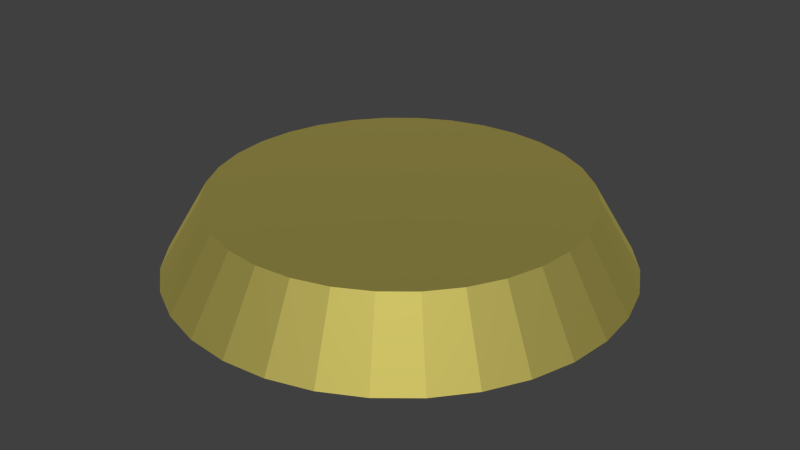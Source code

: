 # Source: podest.blend  (saved by Blender 2.75.0; exported with 4.5.12 LTS)
import bpy
from mathutils import Matrix  # noqa: F401  (used for matrix-valued properties, if any)

bpy.ops.wm.read_factory_settings(use_empty=True)
scene = bpy.context.scene
scene.name = 'Scene'

# ---- collections
col_collection_1 = bpy.data.collections.new('Collection 1'); scene.collection.children.link(col_collection_1)

# ---- materials (node trees are filled in below, after node groups)
mat_material_001 = bpy.data.materials.new('Material.001')
mat_material_001.alpha_threshold = 0.0
mat_material_001.roughness = 0.5

# ---- material node trees
mat_material_001.use_nodes = True; mat_material_001.node_tree.nodes.clear()
_N = mat_material_001.node_tree.nodes; _L = mat_material_001.node_tree.links
n0 = _N.new('ShaderNodeOutputMaterial'); n0.name = 'Material Output'; n0.location = (300, 300)
n1 = _N.new('ShaderNodeBsdfAnisotropic'); n1.name = 'Glossy BSDF'; n1.location = (10, 300)
n1.distribution = 'GGX'
n1.inputs[0].default_value = (0.8, 0.691, 0.1703, 1.0)
n1.inputs[1].default_value = 0.7472
_L.new(n1.outputs[0], n0.inputs[0])
n0.is_active_output = True

# ---- world
world_world = bpy.data.worlds.new('World'); scene.world = world_world
world_world.color = (0.05088, 0.05088, 0.05088)
world_world.use_sun_shadow = False
world_world.sun_shadow_jitter_overblur = 0.0
world_world.cycles.sampling_method = 'MANUAL'
world_world.cycles.sample_map_resolution = 256

# ---- meshes
me_circle = bpy.data.meshes.new('Circle')
me_circle.from_pydata([(0.0, 1.0, 0.0), (-0.1951, 0.9808, 0.0), (-0.3827, 0.9239, 0.0), (-0.5556, 0.8315, 0.0), (-0.7071, 0.7071, 0.0), (-0.8315, 0.5556, 0.0), (-0.9239, 0.3827, 0.0), (-0.9808, 0.1951, 0.0), (-1.0, 7.55e-08, 0.0), (-0.9808, -0.1951, 0.0), (-0.9239, -0.3827, 0.0), (-0.8315, -0.5556, 0.0), (-0.7071, -0.7071, 0.0), (-0.5556, -0.8315, 0.0), (-0.3827, -0.9239, 0.0), (-0.1951, -0.9808, 0.0), (3.258e-07, -1.0, 0.0), (0.1951, -0.9808, 0.0), (0.3827, -0.9239, 0.0), (0.5556, -0.8315, 0.0), (0.7071, -0.7071, 0.0), (0.8315, -0.5556, 0.0), (0.9239, -0.3827, 0.0), (0.9808, -0.1951, 0.0), (1.0, 9.656e-07, 0.0), (0.9808, 0.1951, 0.0), (0.9239, 0.3827, 0.0), (0.8315, 0.5556, 0.0), (0.7071, 0.7071, 0.0), (0.5556, 0.8315, 0.0), (0.3827, 0.9239, 0.0), (0.1951, 0.9808, 0.0), (0.0, 1.0, 0.0), (-0.1951, 0.9808, 0.0), (-0.3827, 0.9239, 0.0), (-0.5556, 0.8315, 0.0), (-0.7071, 0.7071, 0.0), (-0.8315, 0.5556, 0.0), (-0.9239, 0.3827, 0.0), (-0.9808, 0.1951, 0.0), (-1.0, 7.55e-08, 0.0), (-0.9808, -0.1951, 0.0), (-0.9239, -0.3827, 0.0), (-0.8315, -0.5556, 0.0), (-0.7071, -0.7071, 0.0), (-0.5556, -0.8315, 0.0), (-0.3827, -0.9239, 0.0), (-0.1951, -0.9808, 0.0), (3.258e-07, -1.0, 0.0), (0.1951, -0.9808, 0.0), (0.3827, -0.9239, 0.0), (0.5556, -0.8315, 0.0), (0.7071, -0.7071, 0.0), (0.8315, -0.5556, 0.0), (0.9239, -0.3827, 0.0), (0.9808, -0.1951, 0.0), (1.0, 9.656e-07, 0.0), (0.9808, 0.1951, 0.0), (0.9239, 0.3827, 0.0), (0.8315, 0.5556, 0.0), (0.7071, 0.7071, 0.0), (0.5556, 0.8315, 0.0), (0.3827, 0.9239, 0.0), (0.1951, 0.9808, 0.0), (1.187e-07, 1.0, 0.0), (-0.1951, 0.9808, 0.0), (-0.3827, 0.9239, 0.0), (-0.5556, 0.8315, 0.0), (-0.7071, 0.7071, 0.0), (-0.8315, 0.5556, 0.0), (-0.9239, 0.3827, 0.0), (-0.9808, 0.1951, 0.0), (-1.0, -2.095e-07, 0.0), (-0.9808, -0.1951, 0.0), (-0.9239, -0.3827, 0.0), (-0.8315, -0.5556, 0.0), (-0.7071, -0.7071, 0.0), (-0.5556, -0.8315, 0.0), (-0.3827, -0.9239, 0.0), (-0.1951, -0.9808, 0.0), (4.446e-07, -1.0, 0.0), (0.1951, -0.9808, 0.0), (0.3827, -0.9239, 0.0), (0.5556, -0.8315, 0.0), (0.7071, -0.7071, 0.0), (0.8315, -0.5556, 0.0), (0.9239, -0.3827, 0.0), (0.9808, -0.1951, 0.0), (1.0, 6.806e-07, 0.0), (0.9808, 0.1951, 0.0), (0.9239, 0.3827, 0.0), (0.8315, 0.5556, 0.0), (0.7071, 0.7071, 0.0), (0.5556, 0.8315, 0.0), (0.3827, 0.9239, 0.0), (0.1951, 0.9808, 0.0), (9.454e-08, 0.813, 0.3138), (-0.1586, 0.7974, 0.3138), (-0.3111, 0.7511, 0.3138), (-0.4517, 0.676, 0.3138), (-0.5749, 0.5749, 0.3138), (-0.676, 0.4517, 0.3138), (-0.7511, 0.3111, 0.3138), (-0.7974, 0.1586, 0.3138), (-0.813, -1.63e-07, 0.3138), (-0.7974, -0.1586, 0.3138), (-0.7511, -0.3111, 0.3138), (-0.676, -0.4517, 0.3138), (-0.5749, -0.5749, 0.3138), (-0.4517, -0.676, 0.3138), (-0.3111, -0.7511, 0.3138), (-0.1586, -0.7974, 0.3138), (3.594e-07, -0.813, 0.3138), (0.1586, -0.7974, 0.3138), (0.3111, -0.7511, 0.3138), (0.4517, -0.676, 0.3138), (0.5749, -0.5749, 0.3138), (0.676, -0.4517, 0.3138), (0.7511, -0.3111, 0.3138), (0.7974, -0.1586, 0.3138), (0.813, 5.607e-07, 0.3138), (0.7974, 0.1586, 0.3138), (0.7511, 0.3111, 0.3138), (0.676, 0.4517, 0.3138), (0.5749, 0.5749, 0.3138), (0.4517, 0.676, 0.3138), (0.3111, 0.7511, 0.3138), (0.1586, 0.7974, 0.3138), (9.454e-08, 0.813, 0.3138), (-0.1586, 0.7974, 0.3138), (-0.3111, 0.7511, 0.3138), (-0.4517, 0.676, 0.3138), (-0.5749, 0.5749, 0.3138), (-0.676, 0.4517, 0.3138), (-0.7511, 0.3111, 0.3138), (-0.7974, 0.1586, 0.3138), (-0.813, -1.63e-07, 0.3138), (-0.7974, -0.1586, 0.3138), (-0.7511, -0.3111, 0.3138), (-0.676, -0.4517, 0.3138), (-0.5749, -0.5749, 0.3138), (-0.4517, -0.676, 0.3138), (-0.3111, -0.7511, 0.3138), (-0.1586, -0.7974, 0.3138), (3.594e-07, -0.813, 0.3138), (0.1586, -0.7974, 0.3138), (0.3111, -0.7511, 0.3138), (0.4517, -0.676, 0.3138), (0.5749, -0.5749, 0.3138), (0.676, -0.4517, 0.3138), (0.7511, -0.3111, 0.3138), (0.7974, -0.1586, 0.3138), (0.813, 5.607e-07, 0.3138), (0.7974, 0.1586, 0.3138), (0.7511, 0.3111, 0.3138), (0.676, 0.4517, 0.3138), (0.5749, 0.5749, 0.3138), (0.4517, 0.676, 0.3138), (0.3111, 0.7511, 0.3138), (0.1586, 0.7974, 0.3138), (9.454e-08, 0.813, 0.3138), (-0.1586, 0.7974, 0.3138), (-0.3111, 0.7511, 0.3138), (-0.4517, 0.676, 0.3138), (-0.5749, 0.5749, 0.3138), (-0.676, 0.4517, 0.3138), (-0.7511, 0.3111, 0.3138), (-0.7974, 0.1586, 0.3138), (-0.813, -1.63e-07, 0.3138), (-0.7974, -0.1586, 0.3138), (-0.7511, -0.3111, 0.3138), (-0.676, -0.4517, 0.3138), (-0.5749, -0.5749, 0.3138), (-0.4517, -0.676, 0.3138), (-0.3111, -0.7511, 0.3138), (-0.1586, -0.7974, 0.3138), (3.594e-07, -0.813, 0.3138), (0.1586, -0.7974, 0.3138), (0.3111, -0.7511, 0.3138), (0.4517, -0.676, 0.3138), (0.5749, -0.5749, 0.3138), (0.676, -0.4517, 0.3138), (0.7511, -0.3111, 0.3138), (0.7974, -0.1586, 0.3138), (0.813, 5.607e-07, 0.3138), (0.7974, 0.1586, 0.3138), (0.7511, 0.3111, 0.3138), (0.676, 0.4517, 0.3138), (0.5749, 0.5749, 0.3138), (0.4517, 0.676, 0.3138), (0.3111, 0.7511, 0.3138), (0.1586, 0.7974, 0.3138)], [], [(1, 0, 31, 30, 29, 28, 27, 26, 25, 24, 23, 22, 21, 20, 19, 18, 17, 16, 15, 14, 13, 12, 11, 10, 9, 8, 7, 6, 5, 4, 3, 2), (39, 40, 72, 71), (12, 13, 45, 44), (26, 27, 59, 58), (13, 14, 46, 45), (0, 1, 33, 32), (27, 28, 60, 59), (14, 15, 47, 46), (1, 2, 34, 33), (28, 29, 61, 60), (15, 16, 48, 47), (2, 3, 35, 34), (29, 30, 62, 61), (16, 17, 49, 48), (3, 4, 36, 35), (30, 31, 63, 62), (17, 18, 50, 49), (4, 5, 37, 36), (31, 0, 32, 63), (18, 19, 51, 50), (5, 6, 38, 37), (19, 20, 52, 51), (6, 7, 39, 38), (20, 21, 53, 52), (7, 8, 40, 39), (21, 22, 54, 53), (8, 9, 41, 40), (22, 23, 55, 54), (9, 10, 42, 41), (23, 24, 56, 55), (10, 11, 43, 42), (24, 25, 57, 56), (11, 12, 44, 43), (25, 26, 58, 57), (93, 94, 126, 125), (53, 54, 86, 85), (40, 41, 73, 72), (54, 55, 87, 86), (41, 42, 74, 73), (55, 56, 88, 87), (42, 43, 75, 74), (56, 57, 89, 88), (43, 44, 76, 75), (57, 58, 90, 89), (44, 45, 77, 76), (58, 59, 91, 90), (45, 46, 78, 77), (32, 33, 65, 64), (59, 60, 92, 91), (46, 47, 79, 78), (33, 34, 66, 65), (60, 61, 93, 92), (47, 48, 80, 79), (34, 35, 67, 66), (61, 62, 94, 93), (48, 49, 81, 80), (35, 36, 68, 67), (62, 63, 95, 94), (49, 50, 82, 81), (36, 37, 69, 68), (63, 32, 64, 95), (50, 51, 83, 82), (37, 38, 70, 69), (51, 52, 84, 83), (38, 39, 71, 70), (52, 53, 85, 84), (115, 116, 148, 147), (80, 81, 113, 112), (67, 68, 100, 99), (94, 95, 127, 126), (81, 82, 114, 113), (68, 69, 101, 100), (95, 64, 96, 127), (82, 83, 115, 114), (69, 70, 102, 101), (83, 84, 116, 115), (70, 71, 103, 102), (84, 85, 117, 116), (71, 72, 104, 103), (85, 86, 118, 117), (72, 73, 105, 104), (86, 87, 119, 118), (73, 74, 106, 105), (87, 88, 120, 119), (74, 75, 107, 106), (88, 89, 121, 120), (75, 76, 108, 107), (89, 90, 122, 121), (76, 77, 109, 108), (90, 91, 123, 122), (77, 78, 110, 109), (64, 65, 97, 96), (91, 92, 124, 123), (78, 79, 111, 110), (65, 66, 98, 97), (92, 93, 125, 124), (79, 80, 112, 111), (66, 67, 99, 98), (150, 151, 183, 182), (102, 103, 135, 134), (116, 117, 149, 148), (103, 104, 136, 135), (117, 118, 150, 149), (104, 105, 137, 136), (118, 119, 151, 150), (105, 106, 138, 137), (119, 120, 152, 151), (106, 107, 139, 138), (120, 121, 153, 152), (107, 108, 140, 139), (121, 122, 154, 153), (108, 109, 141, 140), (122, 123, 155, 154), (109, 110, 142, 141), (96, 97, 129, 128), (123, 124, 156, 155), (110, 111, 143, 142), (97, 98, 130, 129), (124, 125, 157, 156), (111, 112, 144, 143), (98, 99, 131, 130), (125, 126, 158, 157), (112, 113, 145, 144), (99, 100, 132, 131), (126, 127, 159, 158), (113, 114, 146, 145), (100, 101, 133, 132), (127, 96, 128, 159), (114, 115, 147, 146), (101, 102, 134, 133), (161, 162, 163, 164, 165, 166, 167, 168, 169, 170, 171, 172, 173, 174, 175, 176, 177, 178, 179, 180, 181, 182, 183, 184, 185, 186, 187, 188, 189, 190, 191, 160), (137, 138, 170, 169), (151, 152, 184, 183), (138, 139, 171, 170), (152, 153, 185, 184), (139, 140, 172, 171), (153, 154, 186, 185), (140, 141, 173, 172), (154, 155, 187, 186), (141, 142, 174, 173), (128, 129, 161, 160), (155, 156, 188, 187), (142, 143, 175, 174), (129, 130, 162, 161), (156, 157, 189, 188), (143, 144, 176, 175), (130, 131, 163, 162), (157, 158, 190, 189), (144, 145, 177, 176), (131, 132, 164, 163), (158, 159, 191, 190), (145, 146, 178, 177), (132, 133, 165, 164), (159, 128, 160, 191), (146, 147, 179, 178), (133, 134, 166, 165), (147, 148, 180, 179), (134, 135, 167, 166), (148, 149, 181, 180), (135, 136, 168, 167), (149, 150, 182, 181), (136, 137, 169, 168)])
me_circle.materials.append(mat_material_001)
me_circle.use_remesh_preserve_volume = False
me_circle.use_remesh_preserve_attributes = False
me_circle.use_mirror_vertex_groups = False
me_circle.update()

# ---- objects
ob_circle = bpy.data.objects.new('Circle', me_circle)

# ---- transforms, parenting, visibility, modifiers, constraints
ob_circle.location = (0.0, 0.0, 0.0)
ob_circle.scale = (4.057, 4.057, 4.057)
ob_circle.lineart.crease_threshold = 0.0

# ---- collection membership
col_collection_1.objects.link(ob_circle)

# ---- scene / render settings (as saved in the file)
scene.frame_start = 1; scene.frame_end = 250; scene.frame_set(1)
scene.render.engine = 'CYCLES'
scene.render.resolution_percentage = 50
scene.render.dither_intensity = 0.0
scene.cycles.use_denoising = False
scene.cycles.samples = 10
scene.cycles.sampling_pattern = 'TABULATED_SOBOL'
scene.cycles.light_sampling_threshold = 0.0
scene.cycles.use_adaptive_sampling = False
scene.cycles.use_light_tree = False
scene.cycles.blur_glossy = 0.0
scene.cycles.pixel_filter_type = 'GAUSSIAN'
scene.cycles.sample_clamp_indirect = 0.0
scene.view_settings.view_transform = 'Standard'
bpy.context.view_layer.update()

# ---- added for rendering (the .blend has no active camera and no usable light): camera, sun
cam_auto = bpy.data.cameras.new('AutoCamera')
cam_auto.lens = 50.0
cam_auto.sensor_width = 36.0
cam_auto.clip_end = 1000.0
ob_auto_camera = bpy.data.objects.new('AutoCamera', cam_auto)
scene.collection.objects.link(ob_auto_camera)
ob_auto_camera.location = (10.6822, -12.8187, 9.18242)
ob_auto_camera.rotation_euler = (1.09748, -7.21219e-08, 0.694738)
scene.camera = ob_auto_camera
light_auto_sun = bpy.data.lights.new('AutoSun', 'SUN')
light_auto_sun.energy = 3.0
light_auto_sun.angle = 0.0523599
ob_auto_sun = bpy.data.objects.new('AutoSun', light_auto_sun)
scene.collection.objects.link(ob_auto_sun)
ob_auto_sun.rotation_euler = (0.872665, 0.174533, 0.523599)
bpy.context.view_layer.update()
